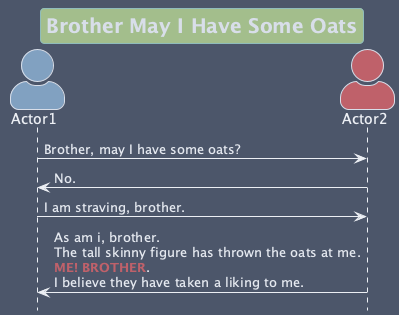

The diagram above was rendered by PlantUML. Its source (embedded in the PNG):
@startuml
!theme nord-night from https://raw.githubusercontent.com/jason9075/plantuml-nord-themes/main/themes
skinparam actorStyle awesome
title Brother May I Have Some Oats
actor Actor1 as A1 
actor Actor2 as A2 $RED
A1 -> A2: Brother, may I have some oats?
A2 -> A1: No.
A1 -> A2: I am straving, brother.
A2 -> A1: As am i, brother.\nThe tall skinny figure has thrown the oats at me.\n<color $RED>**ME! BROTHER**</color>.\nI believe they have taken a liking to me.
@enduml